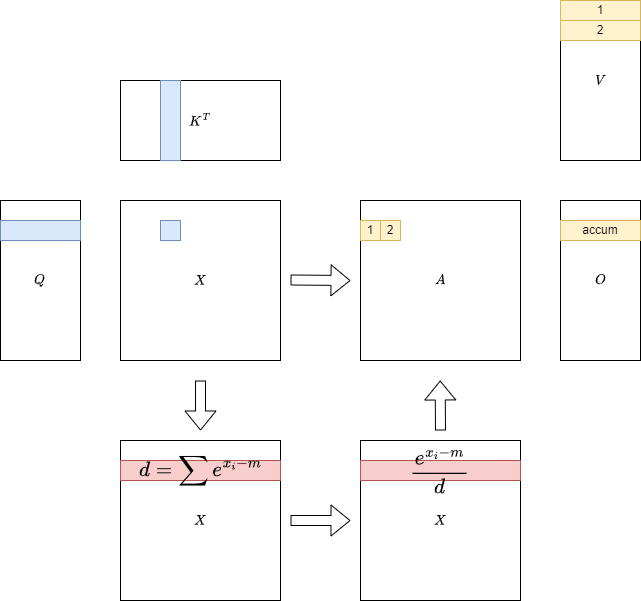

The diagram above was exported from draw.io. Its source (the exported page's mxGraphModel, read from the mxfile embedded in the PNG):
<mxGraphModel dx="1221" dy="765" grid="1" gridSize="10" guides="1" tooltips="1" connect="1" arrows="1" fold="1" page="1" pageScale="1" pageWidth="1169" pageHeight="827" math="1" shadow="0">
  <root>
    <mxCell id="0" />
    <mxCell id="1" parent="0" />
    <mxCell id="NBk41OkLhG3p8HHpP-sa-1" value="$$Q$$" style="rounded=0;whiteSpace=wrap;html=1;" parent="1" vertex="1">
      <mxGeometry x="160" y="280" width="80" height="160" as="geometry" />
    </mxCell>
    <mxCell id="NBk41OkLhG3p8HHpP-sa-2" value="" style="rounded=0;whiteSpace=wrap;html=1;fillColor=#dae8fc;strokeColor=#6c8ebf;" parent="1" vertex="1">
      <mxGeometry x="160" y="300" width="80" height="20" as="geometry" />
    </mxCell>
    <mxCell id="NBk41OkLhG3p8HHpP-sa-3" value="$$K^T$$" style="rounded=0;whiteSpace=wrap;html=1;" parent="1" vertex="1">
      <mxGeometry x="280" y="160" width="160" height="80" as="geometry" />
    </mxCell>
    <mxCell id="NBk41OkLhG3p8HHpP-sa-4" value="" style="rounded=0;whiteSpace=wrap;html=1;fillColor=#dae8fc;strokeColor=#6c8ebf;" parent="1" vertex="1">
      <mxGeometry x="320" y="160" width="20" height="80" as="geometry" />
    </mxCell>
    <mxCell id="NBk41OkLhG3p8HHpP-sa-5" value="$$X$$" style="rounded=0;whiteSpace=wrap;html=1;" parent="1" vertex="1">
      <mxGeometry x="280" y="280" width="160" height="160" as="geometry" />
    </mxCell>
    <mxCell id="NBk41OkLhG3p8HHpP-sa-6" value="" style="rounded=0;whiteSpace=wrap;html=1;fillColor=#dae8fc;strokeColor=#6c8ebf;" parent="1" vertex="1">
      <mxGeometry x="320" y="300" width="20" height="20" as="geometry" />
    </mxCell>
    <mxCell id="NBk41OkLhG3p8HHpP-sa-7" value="$$A$$" style="rounded=0;whiteSpace=wrap;html=1;" parent="1" vertex="1">
      <mxGeometry x="520" y="280" width="160" height="160" as="geometry" />
    </mxCell>
    <mxCell id="NBk41OkLhG3p8HHpP-sa-8" value="1" style="rounded=0;whiteSpace=wrap;html=1;fillColor=#fff2cc;strokeColor=#d6b656;" parent="1" vertex="1">
      <mxGeometry x="520" y="300" width="20" height="20" as="geometry" />
    </mxCell>
    <mxCell id="NBk41OkLhG3p8HHpP-sa-9" value="" style="shape=flexArrow;endArrow=classic;html=1;rounded=0;" parent="1" edge="1">
      <mxGeometry width="50" height="50" relative="1" as="geometry">
        <mxPoint x="450" y="359.5" as="sourcePoint" />
        <mxPoint x="510" y="360" as="targetPoint" />
      </mxGeometry>
    </mxCell>
    <mxCell id="NBk41OkLhG3p8HHpP-sa-10" value="$$V$$" style="rounded=0;whiteSpace=wrap;html=1;" parent="1" vertex="1">
      <mxGeometry x="720" y="80" width="80" height="160" as="geometry" />
    </mxCell>
    <mxCell id="NBk41OkLhG3p8HHpP-sa-11" value="1" style="rounded=0;whiteSpace=wrap;html=1;fillColor=#fff2cc;strokeColor=#d6b656;" parent="1" vertex="1">
      <mxGeometry x="720" y="80" width="80" height="20" as="geometry" />
    </mxCell>
    <mxCell id="NBk41OkLhG3p8HHpP-sa-12" value="$$O$$" style="rounded=0;whiteSpace=wrap;html=1;" parent="1" vertex="1">
      <mxGeometry x="720" y="280" width="80" height="160" as="geometry" />
    </mxCell>
    <mxCell id="NBk41OkLhG3p8HHpP-sa-13" value="accum" style="rounded=0;whiteSpace=wrap;html=1;fillColor=#fff2cc;strokeColor=#d6b656;" parent="1" vertex="1">
      <mxGeometry x="720" y="300" width="80" height="20" as="geometry" />
    </mxCell>
    <mxCell id="NBk41OkLhG3p8HHpP-sa-16" value="$$X$$" style="rounded=0;whiteSpace=wrap;html=1;" parent="1" vertex="1">
      <mxGeometry x="280" y="520" width="160" height="160" as="geometry" />
    </mxCell>
    <mxCell id="NBk41OkLhG3p8HHpP-sa-17" value="$$d=\sum e^{x_i-m}$$" style="rounded=0;whiteSpace=wrap;html=1;fillColor=#f8cecc;strokeColor=#b85450;fontSize=18;" parent="1" vertex="1">
      <mxGeometry x="280" y="540" width="160" height="20" as="geometry" />
    </mxCell>
    <mxCell id="NBk41OkLhG3p8HHpP-sa-18" value="$$X$$" style="rounded=0;whiteSpace=wrap;html=1;" parent="1" vertex="1">
      <mxGeometry x="520" y="520" width="160" height="160" as="geometry" />
    </mxCell>
    <mxCell id="NBk41OkLhG3p8HHpP-sa-19" value="$$\frac{e^{x_i-m}}{ d}$$" style="rounded=0;whiteSpace=wrap;html=1;fillColor=#f8cecc;strokeColor=#b85450;fontSize=18;" parent="1" vertex="1">
      <mxGeometry x="520" y="540" width="160" height="20" as="geometry" />
    </mxCell>
    <mxCell id="NBk41OkLhG3p8HHpP-sa-20" value="" style="shape=flexArrow;endArrow=classic;html=1;rounded=0;" parent="1" edge="1">
      <mxGeometry width="50" height="50" relative="1" as="geometry">
        <mxPoint x="360" y="460" as="sourcePoint" />
        <mxPoint x="360" y="510" as="targetPoint" />
      </mxGeometry>
    </mxCell>
    <mxCell id="NBk41OkLhG3p8HHpP-sa-21" value="" style="shape=flexArrow;endArrow=classic;html=1;rounded=0;" parent="1" edge="1">
      <mxGeometry width="50" height="50" relative="1" as="geometry">
        <mxPoint x="450" y="600" as="sourcePoint" />
        <mxPoint x="510" y="600" as="targetPoint" />
      </mxGeometry>
    </mxCell>
    <mxCell id="NBk41OkLhG3p8HHpP-sa-22" value="" style="shape=flexArrow;endArrow=classic;html=1;rounded=0;" parent="1" edge="1">
      <mxGeometry width="50" height="50" relative="1" as="geometry">
        <mxPoint x="600" y="510" as="sourcePoint" />
        <mxPoint x="599.66" y="460" as="targetPoint" />
      </mxGeometry>
    </mxCell>
    <mxCell id="NBk41OkLhG3p8HHpP-sa-23" value="2" style="rounded=0;whiteSpace=wrap;html=1;fillColor=#fff2cc;strokeColor=#d6b656;" parent="1" vertex="1">
      <mxGeometry x="540" y="300" width="20" height="20" as="geometry" />
    </mxCell>
    <mxCell id="NBk41OkLhG3p8HHpP-sa-24" value="2" style="rounded=0;whiteSpace=wrap;html=1;fillColor=#fff2cc;strokeColor=#d6b656;" parent="1" vertex="1">
      <mxGeometry x="720" y="100" width="80" height="20" as="geometry" />
    </mxCell>
  </root>
</mxGraphModel>